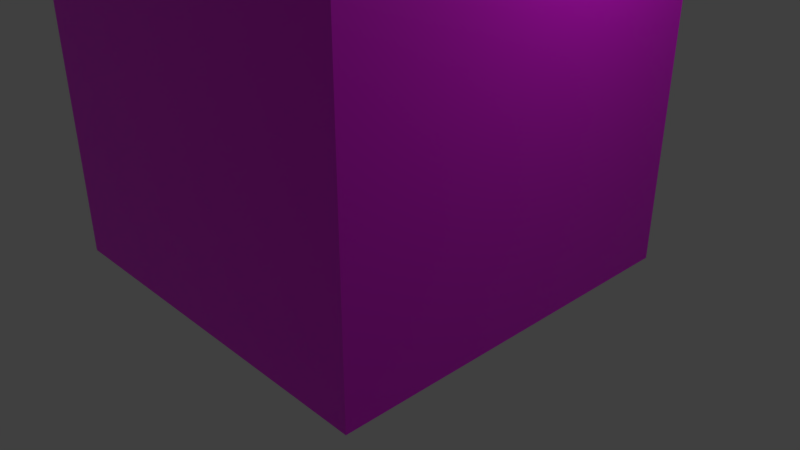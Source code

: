 # Source: clockTower2.blend  (saved by Blender 2.79.0; exported with 4.5.12 LTS)
import bpy
from mathutils import Matrix  # noqa: F401  (used for matrix-valued properties, if any)

bpy.ops.wm.read_factory_settings(use_empty=True)
scene = bpy.context.scene
scene.name = 'Scene'

# ---- collections
col_collection_1 = bpy.data.collections.new('Collection 1'); scene.collection.children.link(col_collection_1)

# ---- images (referenced by path relative to the original .blend; pixels are not part of the script)
import os
ASSET_DIR = os.environ.get("B2B_ASSET_DIR", "")  # directory of the original .blend (textures are referenced by path, not embedded)
HERE = os.path.dirname(os.path.abspath(__file__))  # packed textures are extracted next to this script under _unpacked/

def load_image(name, relpath, width, height, colorspace="sRGB"):
    """Load a texture the original file referenced (path relative to the .blend, or extracted next to this script)."""
    p = next((c for c in (os.path.join(HERE, relpath), os.path.join(ASSET_DIR, relpath)) if relpath and os.path.exists(c)), "")
    if p:
        img = bpy.data.images.load(p, check_existing=True)
        img.name = name
    else:  # same state as the original file: an image datablock whose file is absent (Cycles renders it pink)
        img = bpy.data.images.new(name, width, height)
        img.source = "FILE"
        img.filepath = "//" + (relpath or name)
    img.colorspace_settings.name = colorspace
    return img
img_clocktower2_png = load_image('clockTower2.png', 'clockTower2.png', 1024, 1024, 'sRGB')

# ---- materials (node trees are filled in below, after node groups)
mat_material = bpy.data.materials.new('Material')
mat_material.alpha_threshold = 0.0
mat_material.roughness = 0.5
mat_material.line_color = (0.0, 0.0, 0.0, 1.0)

# ---- material node trees
mat_material.use_nodes = True; mat_material.node_tree.nodes.clear()
_N = mat_material.node_tree.nodes; _L = mat_material.node_tree.links
n0 = _N.new('ShaderNodeOutputMaterial'); n0.name = 'Material Output'; n0.location = (300, 300)
n1 = _N.new('ShaderNodeBsdfPrincipled'); n1.name = 'Principled BSDF'; n1.location = (131, 312)
n1.width = 150
n1.subsurface_method = 'BURLEY'
n1.inputs[3].default_value = 1.45
n1.inputs[9].default_value = (1.0, 1.0, 1.0)
n2 = _N.new('ShaderNodeTexImage'); n2.name = 'Image Texture'; n2.location = (-62, 318)
n2.width = 140
n2.image = img_clocktower2_png
_L.new(n1.outputs[0], n0.inputs[0])
_L.new(n2.outputs[0], n1.inputs[0])
n0.is_active_output = True

# ---- world
world_world = bpy.data.worlds.new('World'); scene.world = world_world
world_world.color = (0.05088, 0.05088, 0.05088)
world_world.use_sun_shadow = False
world_world.sun_shadow_jitter_overblur = 0.0
world_world.cycles.sampling_method = 'MANUAL'

# ---- cameras
cam_camera = bpy.data.cameras.new('Camera')
cam_camera.clip_end = 100.0
cam_camera.lens = 35.0
cam_camera.sensor_width = 32.0
cam_camera.sensor_height = 18.0
cam_camera.ortho_scale = 7.314
cam_camera.dof.focus_distance = 0.0

# ---- lights
light_lamp = bpy.data.lights.new('Lamp', 'POINT')
light_lamp.transmission_factor = 0.0
light_lamp.cutoff_distance = 30.0
light_lamp.energy = 100.0
light_lamp.shadow_buffer_clip_start = 1.001
light_lamp.shadow_soft_size = 0.1
light_lamp.shadow_maximum_resolution = 0.006
light_lamp.use_absolute_resolution = True

# ---- meshes
me_cube_001 = bpy.data.meshes.new('Cube.001')
me_cube_001.from_pydata([(-1.0, -1.0, -1.0), (0.0, 0.0, 1.0), (-1.0, 1.0, -1.0), (1.0, -1.0, -1.0), (1.0, 1.0, -1.0), (0.8367, -0.3333, -1.333), (0.8367, -0.3333, -2.0), (0.8367, 0.3333, -1.333), (0.8367, 0.3333, -2.0), (0.8333, 0.8333, -7.667), (0.8333, -0.8333, -7.667), (-0.8333, -0.8333, -7.667), (-0.8333, 0.8333, -7.667), (0.8333, 0.8333, -1.0), (0.8333, -0.8333, -1.0), (-0.8333, -0.8333, -1.0), (-0.8333, 0.8333, -1.0)], [], [(0, 1, 2), (2, 1, 4), (4, 1, 3), (3, 1, 0), (2, 4, 3, 0), (5, 6, 8, 7), (9, 10, 11, 12), (13, 16, 15, 14), (9, 13, 14, 10), (10, 14, 15, 11), (11, 15, 16, 12), (13, 9, 12, 16)])
me_cube_001.polygons.foreach_set('use_smooth', [0, 0, 0, 0, 0, 1, 0, 0, 0, 0, 0, 0])
_uv = me_cube_001.uv_layers.new(name='UVMap')
_uv.uv.foreach_set('vector', [0.01854, 0.7298, 0.09761, 0.51, 0.1767, 0.7298, 0.01854, 0.9496, 0.09761, 0.7298, 0.1767, 0.9496, 0.1767, 0.9706, 0.2558, 0.7508, 0.3348, 0.9706, 0.1767, 0.6705, 0.3211, 0.51, 0.3211, 0.7508, 0.4792, 0.7066, 0.3211, 0.7066, 0.3211, 0.51, 0.4792, 0.51, 0.5059, 0.9949, 0.5059, 0.5074, 0.9933, 0.5074, 0.9933, 0.9949, 0.503, 0.2563, 0.7359, 0.2563, 0.7359, 0.4892, 0.503, 0.4892, 0.9775, 0.2574, 0.9775, 0.4903, 0.7446, 0.4903, 0.7446, 0.2574, 0.4895, 0.245, 0.2567, 0.245, 0.2567, 0.01209, 0.4895, 0.01209, 0.02378, 0.245, 0.02378, 0.01209, 0.2567, 0.01209, 0.2567, 0.245, 0.9643, 0.245, 0.7314, 0.245, 0.7314, 0.01209, 0.9643, 0.01209, 0.4938, 0.01089, 0.7267, 0.01089, 0.7267, 0.2438, 0.4938, 0.2438])
me_cube_001.materials.append(mat_material)
me_cube_001.use_remesh_preserve_volume = False
me_cube_001.use_remesh_preserve_attributes = False
me_cube_001.use_mirror_vertex_groups = False
me_cube_001.update()

# ---- objects
ob_cube_001 = bpy.data.objects.new('Cube.001', me_cube_001)
ob_lamp = bpy.data.objects.new('Lamp', light_lamp)
ob_camera = bpy.data.objects.new('Camera', cam_camera)

# ---- transforms, parenting, visibility, modifiers, constraints
ob_cube_001.location = (0.0, 0.0, 23.0)
ob_cube_001.scale = (3.0, 3.0, 3.0)
ob_cube_001.lineart.crease_threshold = 0.0
ob_lamp.location = (4.076, 1.005, 5.904)
ob_lamp.rotation_euler = (0.6503, 0.05522, 1.866)
ob_lamp.lock_rotations_4d = False
ob_lamp.empty_display_type = 'ARROWS'
ob_lamp.color = (0.0, 0.0, 0.0, 0.0)
ob_lamp.lineart.crease_threshold = 0.0
ob_camera.location = (7.481, -6.508, 5.344)
ob_camera.rotation_euler = (1.109, 0.0, 0.8149)
ob_camera.lock_rotations_4d = False
ob_camera.empty_display_type = 'ARROWS'
ob_camera.color = (0.0, 0.0, 0.0, 0.0)
ob_camera.display_type = 'WIRE'
ob_camera.lineart.crease_threshold = 0.0

# ---- collection membership
col_collection_1.objects.link(ob_cube_001)
col_collection_1.objects.link(ob_lamp)
col_collection_1.objects.link(ob_camera)

# ---- scene / render settings (as saved in the file)
scene.camera = ob_camera
scene.frame_start = 1; scene.frame_end = 250; scene.frame_set(72)
scene.render.engine = 'CYCLES'
scene.render.resolution_percentage = 50
scene.render.dither_intensity = 0.0
scene.cycles.use_denoising = False
scene.cycles.samples = 128
scene.cycles.sampling_pattern = 'TABULATED_SOBOL'
scene.cycles.use_adaptive_sampling = False
scene.cycles.use_light_tree = False
scene.cycles.blur_glossy = 0.0
scene.cycles.sample_clamp_indirect = 0.0
scene.view_settings.view_transform = 'Standard'
bpy.context.view_layer.update()

